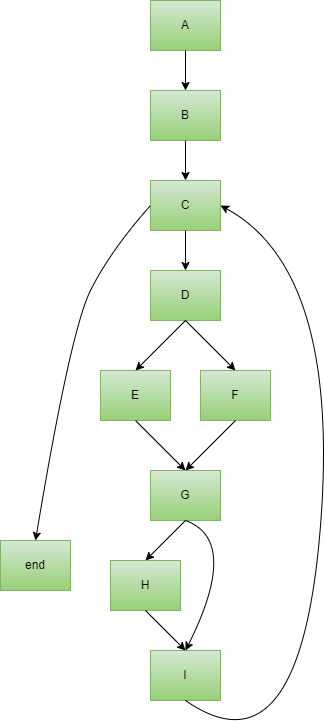

The diagram above was exported from draw.io. Its source (the exported page's mxGraphModel, read from the mxfile embedded in the PNG):
<mxGraphModel dx="746" dy="866" grid="1" gridSize="10" guides="1" tooltips="1" connect="1" arrows="1" fold="1" page="1" pageScale="1" pageWidth="827" pageHeight="1169" math="0" shadow="0">
  <root>
    <mxCell id="0" />
    <mxCell id="1" parent="0" />
    <mxCell id="Yuhu-ba16TraoCEIAbDS-1" value="A" style="rounded=0;whiteSpace=wrap;html=1;fillColor=#d5e8d4;strokeColor=#82b366;gradientColor=#97d077;" parent="1" vertex="1">
      <mxGeometry x="190" y="80" width="70" height="50" as="geometry" />
    </mxCell>
    <mxCell id="Yuhu-ba16TraoCEIAbDS-2" value="B" style="rounded=0;whiteSpace=wrap;html=1;fillColor=#d5e8d4;gradientColor=#97d077;strokeColor=#82b366;" parent="1" vertex="1">
      <mxGeometry x="190" y="170" width="70" height="50" as="geometry" />
    </mxCell>
    <mxCell id="Yuhu-ba16TraoCEIAbDS-3" value="C" style="rounded=0;whiteSpace=wrap;html=1;fillColor=#d5e8d4;gradientColor=#97d077;strokeColor=#82b366;" parent="1" vertex="1">
      <mxGeometry x="190" y="260" width="70" height="50" as="geometry" />
    </mxCell>
    <mxCell id="Yuhu-ba16TraoCEIAbDS-4" value="D" style="rounded=0;whiteSpace=wrap;html=1;fillColor=#d5e8d4;gradientColor=#97d077;strokeColor=#82b366;" parent="1" vertex="1">
      <mxGeometry x="190" y="350" width="70" height="50" as="geometry" />
    </mxCell>
    <mxCell id="Yuhu-ba16TraoCEIAbDS-5" value="E" style="rounded=0;whiteSpace=wrap;html=1;fillColor=#d5e8d4;gradientColor=#97d077;strokeColor=#82b366;" parent="1" vertex="1">
      <mxGeometry x="140" y="450" width="70" height="50" as="geometry" />
    </mxCell>
    <mxCell id="Yuhu-ba16TraoCEIAbDS-6" value="F" style="rounded=0;whiteSpace=wrap;html=1;fillColor=#d5e8d4;gradientColor=#97d077;strokeColor=#82b366;" parent="1" vertex="1">
      <mxGeometry x="240" y="450" width="70" height="50" as="geometry" />
    </mxCell>
    <mxCell id="Yuhu-ba16TraoCEIAbDS-7" value="G" style="rounded=0;whiteSpace=wrap;html=1;fillColor=#d5e8d4;gradientColor=#97d077;strokeColor=#82b366;" parent="1" vertex="1">
      <mxGeometry x="190" y="550" width="70" height="50" as="geometry" />
    </mxCell>
    <mxCell id="Yuhu-ba16TraoCEIAbDS-8" value="H" style="rounded=0;whiteSpace=wrap;html=1;fillColor=#d5e8d4;gradientColor=#97d077;strokeColor=#82b366;" parent="1" vertex="1">
      <mxGeometry x="150" y="640" width="70" height="50" as="geometry" />
    </mxCell>
    <mxCell id="Yuhu-ba16TraoCEIAbDS-9" value="I" style="rounded=0;whiteSpace=wrap;html=1;fillColor=#d5e8d4;gradientColor=#97d077;strokeColor=#82b366;" parent="1" vertex="1">
      <mxGeometry x="190" y="730" width="70" height="50" as="geometry" />
    </mxCell>
    <mxCell id="Yuhu-ba16TraoCEIAbDS-10" value="end" style="rounded=0;whiteSpace=wrap;html=1;fillColor=#d5e8d4;gradientColor=#97d077;strokeColor=#82b366;" parent="1" vertex="1">
      <mxGeometry x="40" y="620" width="70" height="50" as="geometry" />
    </mxCell>
    <mxCell id="Yuhu-ba16TraoCEIAbDS-11" value="" style="curved=1;endArrow=classic;html=1;rounded=0;entryX=0.5;entryY=0;entryDx=0;entryDy=0;exitX=0;exitY=0.5;exitDx=0;exitDy=0;" parent="1" source="Yuhu-ba16TraoCEIAbDS-3" target="Yuhu-ba16TraoCEIAbDS-10" edge="1">
      <mxGeometry width="50" height="50" relative="1" as="geometry">
        <mxPoint x="170" y="450" as="sourcePoint" />
        <mxPoint x="220" y="400" as="targetPoint" />
        <Array as="points">
          <mxPoint x="150" y="330" />
          <mxPoint x="110" y="410" />
        </Array>
      </mxGeometry>
    </mxCell>
    <mxCell id="Yuhu-ba16TraoCEIAbDS-12" value="" style="endArrow=classic;html=1;rounded=0;entryX=0.5;entryY=0;entryDx=0;entryDy=0;exitX=0.5;exitY=1;exitDx=0;exitDy=0;" parent="1" source="Yuhu-ba16TraoCEIAbDS-1" target="Yuhu-ba16TraoCEIAbDS-2" edge="1">
      <mxGeometry width="50" height="50" relative="1" as="geometry">
        <mxPoint x="210" y="290" as="sourcePoint" />
        <mxPoint x="260" y="240" as="targetPoint" />
      </mxGeometry>
    </mxCell>
    <mxCell id="Yuhu-ba16TraoCEIAbDS-13" value="" style="endArrow=classic;html=1;rounded=0;entryX=0.5;entryY=0;entryDx=0;entryDy=0;exitX=0.5;exitY=1;exitDx=0;exitDy=0;" parent="1" source="Yuhu-ba16TraoCEIAbDS-2" target="Yuhu-ba16TraoCEIAbDS-3" edge="1">
      <mxGeometry width="50" height="50" relative="1" as="geometry">
        <mxPoint x="224.66" y="220" as="sourcePoint" />
        <mxPoint x="224.66" y="260" as="targetPoint" />
      </mxGeometry>
    </mxCell>
    <mxCell id="Yuhu-ba16TraoCEIAbDS-14" value="" style="endArrow=classic;html=1;rounded=0;exitX=0.5;exitY=1;exitDx=0;exitDy=0;entryX=0.5;entryY=0;entryDx=0;entryDy=0;" parent="1" source="Yuhu-ba16TraoCEIAbDS-3" target="Yuhu-ba16TraoCEIAbDS-4" edge="1">
      <mxGeometry width="50" height="50" relative="1" as="geometry">
        <mxPoint x="210" y="550" as="sourcePoint" />
        <mxPoint x="260" y="500" as="targetPoint" />
      </mxGeometry>
    </mxCell>
    <mxCell id="Yuhu-ba16TraoCEIAbDS-15" value="" style="endArrow=classic;html=1;rounded=0;exitX=0.5;exitY=1;exitDx=0;exitDy=0;entryX=0.5;entryY=0;entryDx=0;entryDy=0;" parent="1" source="Yuhu-ba16TraoCEIAbDS-4" target="Yuhu-ba16TraoCEIAbDS-6" edge="1">
      <mxGeometry width="50" height="50" relative="1" as="geometry">
        <mxPoint x="210" y="550" as="sourcePoint" />
        <mxPoint x="260" y="500" as="targetPoint" />
      </mxGeometry>
    </mxCell>
    <mxCell id="Yuhu-ba16TraoCEIAbDS-16" value="" style="endArrow=classic;html=1;rounded=0;entryX=0.5;entryY=0;entryDx=0;entryDy=0;exitX=0.5;exitY=1;exitDx=0;exitDy=0;" parent="1" source="Yuhu-ba16TraoCEIAbDS-4" target="Yuhu-ba16TraoCEIAbDS-5" edge="1">
      <mxGeometry width="50" height="50" relative="1" as="geometry">
        <mxPoint x="210" y="550" as="sourcePoint" />
        <mxPoint x="260" y="500" as="targetPoint" />
      </mxGeometry>
    </mxCell>
    <mxCell id="Yuhu-ba16TraoCEIAbDS-17" value="" style="endArrow=classic;html=1;rounded=0;exitX=0.5;exitY=1;exitDx=0;exitDy=0;entryX=0.5;entryY=0;entryDx=0;entryDy=0;" parent="1" source="Yuhu-ba16TraoCEIAbDS-5" target="Yuhu-ba16TraoCEIAbDS-7" edge="1">
      <mxGeometry width="50" height="50" relative="1" as="geometry">
        <mxPoint x="210" y="550" as="sourcePoint" />
        <mxPoint x="260" y="500" as="targetPoint" />
      </mxGeometry>
    </mxCell>
    <mxCell id="Yuhu-ba16TraoCEIAbDS-18" value="" style="endArrow=classic;html=1;rounded=0;exitX=0.5;exitY=1;exitDx=0;exitDy=0;entryX=0.5;entryY=0;entryDx=0;entryDy=0;" parent="1" source="Yuhu-ba16TraoCEIAbDS-6" target="Yuhu-ba16TraoCEIAbDS-7" edge="1">
      <mxGeometry width="50" height="50" relative="1" as="geometry">
        <mxPoint x="210" y="550" as="sourcePoint" />
        <mxPoint x="290" y="550" as="targetPoint" />
      </mxGeometry>
    </mxCell>
    <mxCell id="Yuhu-ba16TraoCEIAbDS-19" value="" style="endArrow=classic;html=1;rounded=0;entryX=0.5;entryY=0;entryDx=0;entryDy=0;exitX=0.5;exitY=1;exitDx=0;exitDy=0;" parent="1" source="Yuhu-ba16TraoCEIAbDS-7" target="Yuhu-ba16TraoCEIAbDS-8" edge="1">
      <mxGeometry width="50" height="50" relative="1" as="geometry">
        <mxPoint x="250" y="610" as="sourcePoint" />
        <mxPoint x="300" y="560" as="targetPoint" />
      </mxGeometry>
    </mxCell>
    <mxCell id="Yuhu-ba16TraoCEIAbDS-20" value="" style="curved=1;endArrow=classic;html=1;rounded=0;exitX=0.5;exitY=1;exitDx=0;exitDy=0;entryX=0.5;entryY=0;entryDx=0;entryDy=0;" parent="1" source="Yuhu-ba16TraoCEIAbDS-7" target="Yuhu-ba16TraoCEIAbDS-9" edge="1">
      <mxGeometry width="50" height="50" relative="1" as="geometry">
        <mxPoint x="250" y="610" as="sourcePoint" />
        <mxPoint x="300" y="560" as="targetPoint" />
        <Array as="points">
          <mxPoint x="280" y="620" />
        </Array>
      </mxGeometry>
    </mxCell>
    <mxCell id="Yuhu-ba16TraoCEIAbDS-21" value="" style="endArrow=classic;html=1;rounded=0;exitX=0.5;exitY=1;exitDx=0;exitDy=0;entryX=0.5;entryY=0;entryDx=0;entryDy=0;" parent="1" source="Yuhu-ba16TraoCEIAbDS-8" target="Yuhu-ba16TraoCEIAbDS-9" edge="1">
      <mxGeometry width="50" height="50" relative="1" as="geometry">
        <mxPoint x="250" y="610" as="sourcePoint" />
        <mxPoint x="300" y="560" as="targetPoint" />
      </mxGeometry>
    </mxCell>
    <mxCell id="Yuhu-ba16TraoCEIAbDS-22" value="" style="curved=1;endArrow=classic;html=1;rounded=0;entryX=1;entryY=0.5;entryDx=0;entryDy=0;exitX=0.5;exitY=1;exitDx=0;exitDy=0;" parent="1" source="Yuhu-ba16TraoCEIAbDS-9" target="Yuhu-ba16TraoCEIAbDS-3" edge="1">
      <mxGeometry width="50" height="50" relative="1" as="geometry">
        <mxPoint x="310" y="470" as="sourcePoint" />
        <mxPoint x="360" y="420" as="targetPoint" />
        <Array as="points">
          <mxPoint x="340" y="860" />
          <mxPoint x="380" y="350" />
        </Array>
      </mxGeometry>
    </mxCell>
  </root>
</mxGraphModel>